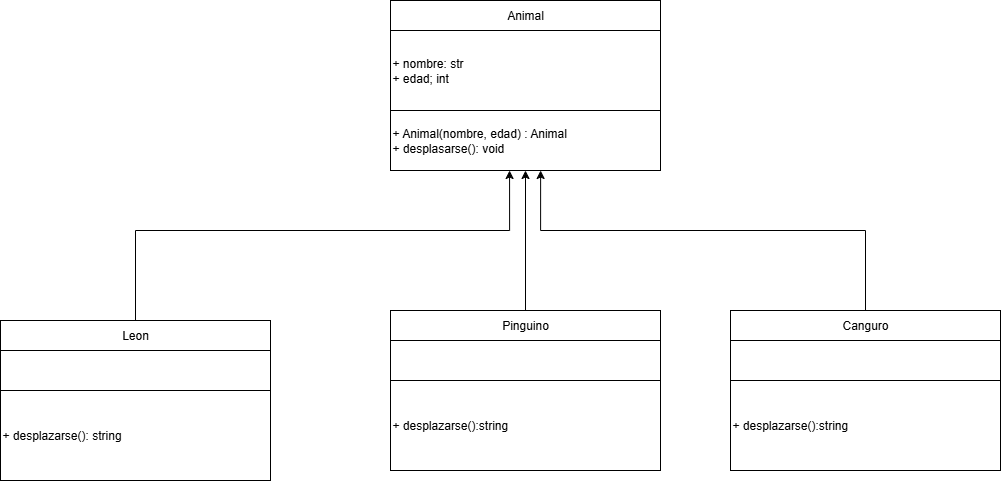

The diagram above was exported from draw.io. Its source (the exported page's mxGraphModel, read from the mxfile embedded in the PNG):
<mxGraphModel dx="855" dy="742" grid="1" gridSize="10" guides="1" tooltips="1" connect="1" arrows="1" fold="1" page="1" pageScale="1" pageWidth="827" pageHeight="1169" math="0" shadow="0">
  <root>
    <mxCell id="0" />
    <mxCell id="1" parent="0" />
    <mxCell id="0vhiCe5M9EakJEZHKtML-1" value="" style="edgeStyle=orthogonalEdgeStyle;rounded=0;orthogonalLoop=1;jettySize=auto;html=1;" edge="1" parent="1" source="0vhiCe5M9EakJEZHKtML-2" target="0vhiCe5M9EakJEZHKtML-4">
      <mxGeometry relative="1" as="geometry" />
    </mxCell>
    <mxCell id="0vhiCe5M9EakJEZHKtML-2" value="Animal" style="rounded=0;whiteSpace=wrap;html=1;" vertex="1" parent="1">
      <mxGeometry x="600" y="130" width="270" height="30" as="geometry" />
    </mxCell>
    <mxCell id="0vhiCe5M9EakJEZHKtML-3" value="+ Animal(nombre, edad&lt;span style=&quot;background-color: transparent; color: light-dark(rgb(0, 0, 0), rgb(255, 255, 255));&quot;&gt;) : Animal&lt;/span&gt;&lt;div&gt;+ desplasarse(): void&lt;/div&gt;" style="rounded=0;whiteSpace=wrap;html=1;align=left;" vertex="1" parent="1">
      <mxGeometry x="600" y="240" width="270" height="60" as="geometry" />
    </mxCell>
    <mxCell id="0vhiCe5M9EakJEZHKtML-4" value="&lt;div&gt;+ nombre: str&amp;nbsp; &amp;nbsp; &amp;nbsp; &amp;nbsp; &amp;nbsp; &amp;nbsp; &amp;nbsp;&amp;nbsp;&lt;/div&gt;&lt;div&gt;&lt;div&gt;+ edad; int&lt;/div&gt;&lt;/div&gt;" style="rounded=0;whiteSpace=wrap;html=1;align=left;" vertex="1" parent="1">
      <mxGeometry x="600" y="160" width="270" height="80" as="geometry" />
    </mxCell>
    <mxCell id="0vhiCe5M9EakJEZHKtML-6" value="Celular" style="rounded=0;whiteSpace=wrap;html=1;" vertex="1" parent="1">
      <mxGeometry x="210" y="450" width="270" height="30" as="geometry" />
    </mxCell>
    <mxCell id="0vhiCe5M9EakJEZHKtML-9" value="" style="edgeStyle=orthogonalEdgeStyle;rounded=0;orthogonalLoop=1;jettySize=auto;html=1;" edge="1" parent="1" source="0vhiCe5M9EakJEZHKtML-10" target="0vhiCe5M9EakJEZHKtML-12">
      <mxGeometry relative="1" as="geometry" />
    </mxCell>
    <mxCell id="0vhiCe5M9EakJEZHKtML-10" value="Leon" style="rounded=0;whiteSpace=wrap;html=1;" vertex="1" parent="1">
      <mxGeometry x="210" y="450" width="270" height="30" as="geometry" />
    </mxCell>
    <mxCell id="0vhiCe5M9EakJEZHKtML-11" value="+ desplazarse(): string" style="rounded=0;whiteSpace=wrap;html=1;align=left;" vertex="1" parent="1">
      <mxGeometry x="210" y="520" width="270" height="90" as="geometry" />
    </mxCell>
    <mxCell id="0vhiCe5M9EakJEZHKtML-12" value="" style="rounded=0;whiteSpace=wrap;html=1;align=left;" vertex="1" parent="1">
      <mxGeometry x="210" y="480" width="270" height="40" as="geometry" />
    </mxCell>
    <mxCell id="0vhiCe5M9EakJEZHKtML-18" style="edgeStyle=orthogonalEdgeStyle;rounded=0;orthogonalLoop=1;jettySize=auto;html=1;entryX=0.441;entryY=1;entryDx=0;entryDy=0;entryPerimeter=0;" edge="1" parent="1" source="0vhiCe5M9EakJEZHKtML-10" target="0vhiCe5M9EakJEZHKtML-3">
      <mxGeometry relative="1" as="geometry">
        <Array as="points">
          <mxPoint x="345" y="360" />
          <mxPoint x="719" y="360" />
        </Array>
      </mxGeometry>
    </mxCell>
    <mxCell id="0vhiCe5M9EakJEZHKtML-19" value="Celular" style="rounded=0;whiteSpace=wrap;html=1;" vertex="1" parent="1">
      <mxGeometry x="600" y="440" width="270" height="30" as="geometry" />
    </mxCell>
    <mxCell id="0vhiCe5M9EakJEZHKtML-20" value="" style="edgeStyle=orthogonalEdgeStyle;rounded=0;orthogonalLoop=1;jettySize=auto;html=1;" edge="1" parent="1" source="0vhiCe5M9EakJEZHKtML-21" target="0vhiCe5M9EakJEZHKtML-23">
      <mxGeometry relative="1" as="geometry" />
    </mxCell>
    <mxCell id="0vhiCe5M9EakJEZHKtML-24" style="edgeStyle=orthogonalEdgeStyle;rounded=0;orthogonalLoop=1;jettySize=auto;html=1;entryX=0.5;entryY=1;entryDx=0;entryDy=0;" edge="1" parent="1" source="0vhiCe5M9EakJEZHKtML-21" target="0vhiCe5M9EakJEZHKtML-3">
      <mxGeometry relative="1" as="geometry" />
    </mxCell>
    <mxCell id="0vhiCe5M9EakJEZHKtML-21" value="Pinguino" style="rounded=0;whiteSpace=wrap;html=1;" vertex="1" parent="1">
      <mxGeometry x="600" y="440" width="270" height="30" as="geometry" />
    </mxCell>
    <mxCell id="0vhiCe5M9EakJEZHKtML-22" value="+ desplazarse():string" style="rounded=0;whiteSpace=wrap;html=1;align=left;" vertex="1" parent="1">
      <mxGeometry x="600" y="510" width="270" height="90" as="geometry" />
    </mxCell>
    <mxCell id="0vhiCe5M9EakJEZHKtML-23" value="" style="rounded=0;whiteSpace=wrap;html=1;align=left;" vertex="1" parent="1">
      <mxGeometry x="600" y="470" width="270" height="40" as="geometry" />
    </mxCell>
    <mxCell id="0vhiCe5M9EakJEZHKtML-25" value="Celular" style="rounded=0;whiteSpace=wrap;html=1;" vertex="1" parent="1">
      <mxGeometry x="940" y="440" width="270" height="30" as="geometry" />
    </mxCell>
    <mxCell id="0vhiCe5M9EakJEZHKtML-26" value="" style="edgeStyle=orthogonalEdgeStyle;rounded=0;orthogonalLoop=1;jettySize=auto;html=1;" edge="1" parent="1" source="0vhiCe5M9EakJEZHKtML-27" target="0vhiCe5M9EakJEZHKtML-29">
      <mxGeometry relative="1" as="geometry" />
    </mxCell>
    <mxCell id="0vhiCe5M9EakJEZHKtML-27" value="Canguro" style="rounded=0;whiteSpace=wrap;html=1;" vertex="1" parent="1">
      <mxGeometry x="940" y="440" width="270" height="30" as="geometry" />
    </mxCell>
    <mxCell id="0vhiCe5M9EakJEZHKtML-28" value="+ desplazarse():string" style="rounded=0;whiteSpace=wrap;html=1;align=left;" vertex="1" parent="1">
      <mxGeometry x="940" y="510" width="270" height="90" as="geometry" />
    </mxCell>
    <mxCell id="0vhiCe5M9EakJEZHKtML-29" value="" style="rounded=0;whiteSpace=wrap;html=1;align=left;" vertex="1" parent="1">
      <mxGeometry x="940" y="470" width="270" height="40" as="geometry" />
    </mxCell>
    <mxCell id="0vhiCe5M9EakJEZHKtML-31" style="edgeStyle=orthogonalEdgeStyle;rounded=0;orthogonalLoop=1;jettySize=auto;html=1;entryX=0.556;entryY=1;entryDx=0;entryDy=0;entryPerimeter=0;" edge="1" parent="1" source="0vhiCe5M9EakJEZHKtML-27" target="0vhiCe5M9EakJEZHKtML-3">
      <mxGeometry relative="1" as="geometry">
        <Array as="points">
          <mxPoint x="1075" y="360" />
          <mxPoint x="750" y="360" />
        </Array>
      </mxGeometry>
    </mxCell>
  </root>
</mxGraphModel>